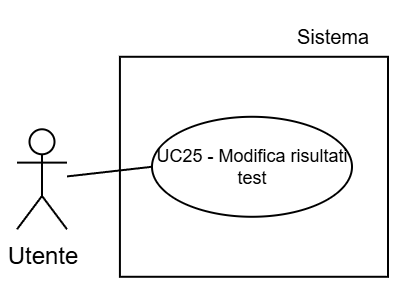

The diagram above was exported from draw.io. Its source (the exported page's mxGraphModel, read from the mxfile embedded in the PNG):
<mxGraphModel dx="983" dy="512" grid="1" gridSize="30" guides="1" tooltips="1" connect="1" arrows="1" fold="1" page="1" pageScale="2" pageWidth="5000" pageHeight="5000" background="light-dark(#FFFFFF,#FFFFFF)" math="0" shadow="0">
  <root>
    <mxCell id="0" />
    <mxCell id="1" parent="0" />
    <mxCell id="2" parent="1" style="text;html=1;whiteSpace=wrap;strokeColor=none;fillColor=none;align=center;verticalAlign=middle;rounded=0;fontFamily=Helvetica;fontSize=10;fontColor=light-dark(#000000,#000000);labelBackgroundColor=none;" value="Sistema" vertex="1">
      <mxGeometry height="30" width="54.5" x="1061" y="1905.5800000000002" as="geometry" />
    </mxCell>
    <mxCell id="3" parent="1" style="whiteSpace=wrap;html=1;strokeColor=light-dark(#000000,#000000);align=center;verticalAlign=top;fontFamily=Helvetica;fontSize=12;fontColor=default;fillColor=light-dark(#FFFFFF,#FFFFFF);strokeWidth=1;" value="" vertex="1">
      <mxGeometry height="110" width="134.04" x="981.4599999999991" y="1930.89" as="geometry" />
    </mxCell>
    <mxCell id="4" parent="1" style="shape=umlActor;verticalLabelPosition=bottom;verticalAlign=top;html=1;outlineConnect=0;strokeColor=light-dark(#000000,#000000);fillColor=light-dark(#FFFFFF,transparent);" value="&lt;font style=&quot;color: light-dark(rgb(0, 0, 0), rgb(0, 0, 0));&quot;&gt;Utente&lt;/font&gt;" vertex="1">
      <mxGeometry height="50" width="25" x="930" y="1967.14" as="geometry" />
    </mxCell>
    <mxCell id="5" parent="1" style="ellipse;whiteSpace=wrap;html=1;strokeColor=light-dark(#000000,#000000);align=center;verticalAlign=middle;fontFamily=Helvetica;fontSize=9;fontColor=default;fillColor=light-dark(#FFFFFF, #ffffff);" value="&lt;font style=&quot;color: light-dark(rgb(0, 0, 0), rgb(0, 0, 0)); line-height: 100%;&quot;&gt;UC25 - Modifica risultati test&lt;/font&gt;" vertex="1">
      <mxGeometry height="50" width="100" x="997.5" y="1960.89" as="geometry" />
    </mxCell>
    <mxCell id="6" edge="1" parent="1" source="5" style="rounded=0;orthogonalLoop=1;jettySize=auto;html=1;exitX=0;exitY=0.5;exitDx=0;exitDy=0;strokeColor=light-dark(#000000,#000000);endArrow=none;endFill=0;" target="4">
      <mxGeometry relative="1" as="geometry" />
    </mxCell>
  </root>
</mxGraphModel>